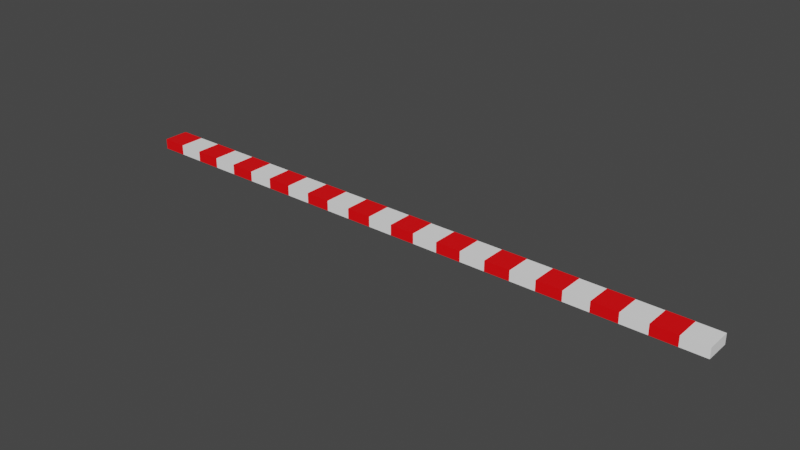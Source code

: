 # Source: redline.blend  (saved by Blender 2.92.15; exported with 4.5.12 LTS)
import bpy
from mathutils import Matrix  # noqa: F401  (used for matrix-valued properties, if any)

bpy.ops.wm.read_factory_settings(use_empty=True)
scene = bpy.context.scene
scene.name = 'Scene'

# ---- collections
col_collection = bpy.data.collections.new('Collection'); scene.collection.children.link(col_collection)

# ---- materials (node trees are filled in below, after node groups)
mat_white = bpy.data.materials.new('white')
mat_white.use_transparent_shadow = False
mat_red = bpy.data.materials.new('red')
mat_red.use_transparent_shadow = False

# ---- material node trees
mat_white.use_nodes = True; mat_white.node_tree.nodes.clear()
_N = mat_white.node_tree.nodes; _L = mat_white.node_tree.links
n0 = _N.new('ShaderNodeBsdfPrincipled'); n0.name = 'Principled BSDF'; n0.location = (10, 300)
n0.distribution = 'GGX'
n0.subsurface_method = 'BURLEY'
n0.inputs[0].default_value = (1.0, 1.0, 1.0, 1.0)
n0.inputs[3].default_value = 1.45
n0.inputs[27].default_value = (0.0, 0.0, 0.0, 1.0)
n0.inputs[28].default_value = 1.0
n1 = _N.new('ShaderNodeOutputMaterial'); n1.name = 'Material Output'; n1.location = (300, 300)
_L.new(n0.outputs[0], n1.inputs[0])
n1.is_active_output = True
mat_red.use_nodes = True; mat_red.node_tree.nodes.clear()
_N = mat_red.node_tree.nodes; _L = mat_red.node_tree.links
n0 = _N.new('ShaderNodeBsdfPrincipled'); n0.name = 'Principled BSDF'; n0.location = (10, 300)
n0.distribution = 'GGX'
n0.subsurface_method = 'BURLEY'
n0.inputs[0].default_value = (1.0, 0.0, 0.002639, 1.0)
n0.inputs[3].default_value = 1.45
n0.inputs[27].default_value = (0.0, 0.0, 0.0, 1.0)
n0.inputs[28].default_value = 1.0
n1 = _N.new('ShaderNodeOutputMaterial'); n1.name = 'Material Output'; n1.location = (300, 300)
_L.new(n0.outputs[0], n1.inputs[0])
n1.is_active_output = True

# ---- world
world_world = bpy.data.worlds.new('World'); scene.world = world_world
world_world.use_nodes = True; world_world.node_tree.nodes.clear()
_N = world_world.node_tree.nodes; _L = world_world.node_tree.links
n0 = _N.new('ShaderNodeOutputWorld'); n0.name = 'World Output'; n0.location = (300, 300)
n1 = _N.new('ShaderNodeBackground'); n1.name = 'Background'; n1.location = (10, 300)
n1.inputs[0].default_value = (0.05088, 0.05088, 0.05088, 1.0)
_L.new(n1.outputs[0], n0.inputs[0])
n0.is_active_output = True
world_world.color = (0.05088, 0.05088, 0.05088)
world_world.use_sun_shadow = False
world_world.sun_shadow_jitter_overblur = 0.0

# ---- meshes
me_plane_001 = bpy.data.meshes.new('Plane.001')
me_plane_001.from_pydata([(1.0, -1.0, 0.0), (1.0, 1.0, 0.0), (-0.3333, -1.0, 0.0), (-0.3333, 1.0, 0.0), (0.3333, -1.0, 0.0), (0.3333, 1.0, 0.0), (0.6667, -1.0, 0.0), (0.6667, 1.0, 0.0), (0.0, 1.0, 0.0), (0.0, -1.0, 0.0), (-0.6667, 1.0, 0.0), (-0.6667, -1.0, 0.0), (-0.8333, 1.0, 0.0), (-0.8333, -1.0, 0.0), (-0.5, -1.0, 0.0), (-0.5, 1.0, 0.0), (-0.1667, 1.0, 0.0), (-0.1667, -1.0, 0.0), (0.1667, -1.0, 0.0), (0.1667, 1.0, 0.0), (0.5, 1.0, 0.0), (0.5, -1.0, 0.0), (0.8351, -1.0, 0.0), (0.8351, 1.0, 0.0), (0.9175, -1.0, 0.0), (0.9175, 1.0, 0.0), (0.7509, 1.0, 0.0), (0.7509, -1.0, 0.0), (0.5833, -1.0, 0.0), (0.5833, 1.0, 0.0), (0.4167, 1.0, 0.0), (0.4167, -1.0, 0.0), (0.25, -1.0, 0.0), (0.25, 1.0, 0.0), (0.08333, 1.0, 0.0), (0.08333, -1.0, 0.0), (-0.08333, -1.0, 0.0), (-0.08333, 1.0, 0.0), (-0.25, 1.0, 0.0), (-0.25, -1.0, 0.0), (-0.4167, -1.0, 0.0), (-0.4167, 1.0, 0.0), (-0.5833, 1.0, 0.0), (-0.5833, -1.0, 0.0), (-0.7483, -1.0, 0.0), (-0.7483, 1.0, 0.0), (-0.9167, 1.0, 0.0), (-0.9167, -1.0, 0.0), (1.0, -1.0, 0.0), (1.0, 1.0, 0.0), (-0.3333, -1.0, 0.0), (-0.3333, 1.0, 0.0), (0.3333, -1.0, 0.0), (0.3333, 1.0, 0.0), (0.6667, -1.0, 0.0), (0.6667, 1.0, 0.0), (0.0, 1.0, 0.0), (0.0, -1.0, 0.0), (-0.6667, 1.0, 0.0), (-0.6667, -1.0, 0.0), (-0.8333, 1.0, 0.0), (-0.8333, -1.0, 0.0), (-0.5, -1.0, 0.0), (-0.5, 1.0, 0.0), (-0.1667, 1.0, 0.0), (-0.1667, -1.0, 0.0), (0.1667, -1.0, 0.0), (0.1667, 1.0, 0.0), (0.5, 1.0, 0.0), (0.5, -1.0, 0.0), (0.8351, -1.0, 0.0), (0.8351, 1.0, 0.0), (0.9175, -1.0, 0.0), (0.9175, 1.0, 0.0), (0.7509, 1.0, 0.0), (0.7509, -1.0, 0.0), (0.5833, -1.0, 0.0), (0.5833, 1.0, 0.0), (0.4167, 1.0, 0.0), (0.4167, -1.0, 0.0), (0.25, -1.0, 0.0), (0.25, 1.0, 0.0), (0.08333, 1.0, 0.0), (0.08333, -1.0, 0.0), (-0.08333, -1.0, 0.0), (-0.08333, 1.0, 0.0), (-0.25, 1.0, 0.0), (-0.25, -1.0, 0.0), (-0.4167, -1.0, 0.0), (-0.4167, 1.0, 0.0), (-0.5833, 1.0, 0.0), (-0.5833, -1.0, 0.0), (-0.7483, -1.0, 0.0), (-0.7483, 1.0, 0.0), (-0.9167, 1.0, 0.0), (-0.9167, -1.0, 0.0), (1.0, -1.0, 0.0), (1.0, 1.0, 0.0), (-0.3333, -1.0, 0.0), (-0.3333, 1.0, 0.0), (0.3333, -1.0, 0.0), (0.3333, 1.0, 0.0), (0.6667, -1.0, 0.0), (0.6667, 1.0, 0.0), (0.0, 1.0, 0.0), (0.0, -1.0, 0.0), (-0.6667, 1.0, 0.0), (-0.6667, -1.0, 0.0), (-0.8333, 1.0, 0.0), (-0.8333, -1.0, 0.0), (-0.5, -1.0, 0.0), (-0.5, 1.0, 0.0), (-0.1667, 1.0, 0.0), (-0.1667, -1.0, 0.0), (0.1667, -1.0, 0.0), (0.1667, 1.0, 0.0), (0.5, 1.0, 0.0), (0.5, -1.0, 0.0), (0.8351, -1.0, 0.0), (0.8351, 1.0, 0.0), (0.9175, -1.0, 0.0), (0.9175, 1.0, 0.0), (0.7509, 1.0, 0.0), (0.7509, -1.0, 0.0), (0.5833, -1.0, 0.0), (0.5833, 1.0, 0.0), (0.4167, 1.0, 0.0), (0.4167, -1.0, 0.0), (0.25, -1.0, 0.0), (0.25, 1.0, 0.0), (0.08333, 1.0, 0.0), (0.08333, -1.0, 0.0), (-0.08333, -1.0, 0.0), (-0.08333, 1.0, 0.0), (-0.25, 1.0, 0.0), (-0.25, -1.0, 0.0), (-0.4167, -1.0, 0.0), (-0.4167, 1.0, 0.0), (-0.5833, 1.0, 0.0), (-0.5833, -1.0, 0.0), (-0.7483, -1.0, 0.0), (-0.7483, 1.0, 0.0), (-0.9167, 1.0, 0.0), (-0.9167, -1.0, 0.0), (1.0, -1.0, 0.0), (1.0, 1.0, 0.0), (-0.3333, -1.0, 0.0), (-0.3333, 1.0, 0.0), (0.3333, -1.0, 0.0), (0.3333, 1.0, 0.0), (0.6667, -1.0, 0.0), (0.6667, 1.0, 0.0), (0.0, 1.0, 0.0), (0.0, -1.0, 0.0), (-0.6667, 1.0, 0.0), (-0.6667, -1.0, 0.0), (-0.8333, 1.0, 0.0), (-0.8333, -1.0, 0.0), (-0.5, -1.0, 0.0), (-0.5, 1.0, 0.0), (-0.1667, 1.0, 0.0), (-0.1667, -1.0, 0.0), (0.1667, -1.0, 0.0), (0.1667, 1.0, 0.0), (0.5, 1.0, 0.0), (0.5, -1.0, 0.0), (0.8351, -1.0, 0.0), (0.8351, 1.0, 0.0), (0.9175, -1.0, 0.0), (0.9175, 1.0, 0.0), (0.7509, 1.0, 0.0), (0.7509, -1.0, 0.0), (0.5833, -1.0, 0.0), (0.5833, 1.0, 0.0), (0.4167, 1.0, 0.0), (0.4167, -1.0, 0.0), (0.25, -1.0, 0.0), (0.25, 1.0, 0.0), (0.08333, 1.0, 0.0), (0.08333, -1.0, 0.0), (-0.08333, -1.0, 0.0), (-0.08333, 1.0, 0.0), (-0.25, 1.0, 0.0), (-0.25, -1.0, 0.0), (-0.4167, -1.0, 0.0), (-0.4167, 1.0, 0.0), (-0.5833, 1.0, 0.0), (-0.5833, -1.0, 0.0), (-0.7483, -1.0, 0.0), (-0.7483, 1.0, 0.0), (-0.9167, 1.0, 0.0), (-0.9167, -1.0, 0.0), (1.0, -1.0, 0.0), (1.0, 1.0, 0.0), (-0.3333, -1.0, 0.0), (-0.3333, 1.0, 0.0), (0.3333, -1.0, 0.0), (0.3333, 1.0, 0.0), (0.6667, -1.0, 0.0), (0.6667, 1.0, 0.0), (0.0, 1.0, 0.0), (0.0, -1.0, 0.0), (-0.6667, 1.0, 0.0), (-0.6667, -1.0, 0.0), (-0.8333, 1.0, 0.0), (-0.8333, -1.0, 0.0), (-0.5, -1.0, 0.0), (-0.5, 1.0, 0.0), (-0.1667, 1.0, 0.0), (-0.1667, -1.0, 0.0), (0.1667, -1.0, 0.0), (0.1667, 1.0, 0.0), (0.5, 1.0, 0.0), (0.5, -1.0, 0.0), (0.8351, -1.0, 0.0), (0.8351, 1.0, 0.0), (0.9175, -1.0, 0.0), (0.9175, 1.0, 0.0), (0.7509, 1.0, 0.0), (0.7509, -1.0, 0.0), (0.5833, -1.0, 0.0), (0.5833, 1.0, 0.0), (0.4167, 1.0, 0.0), (0.4167, -1.0, 0.0), (0.25, -1.0, 0.0), (0.25, 1.0, 0.0), (0.08333, 1.0, 0.0), (0.08333, -1.0, 0.0), (-0.08333, -1.0, 0.0), (-0.08333, 1.0, 0.0), (-0.25, 1.0, 0.0), (-0.25, -1.0, 0.0), (-0.4167, -1.0, 0.0), (-0.4167, 1.0, 0.0), (-0.5833, 1.0, 0.0), (-0.5833, -1.0, 0.0), (-0.7483, -1.0, 0.0), (-0.7483, 1.0, 0.0), (-0.9167, 1.0, 0.0), (-0.9167, -1.0, 0.0), (1.0, -1.0, 0.02), (1.0, 1.0, 0.02), (-0.3333, -1.0, 0.02), (-0.3333, 1.0, 0.02), (0.3333, -1.0, 0.02), (0.3333, 1.0, 0.02), (0.6667, -1.0, 0.02), (0.6667, 1.0, 0.02), (0.0, 1.0, 0.02), (0.0, -1.0, 0.02), (-0.6667, 1.0, 0.02), (-0.6667, -1.0, 0.02), (-0.8333, 1.0, 0.02), (-0.8333, -1.0, 0.02), (-0.5, -1.0, 0.02), (-0.5, 1.0, 0.02), (-0.1667, 1.0, 0.02), (-0.1667, -1.0, 0.02), (0.1667, -1.0, 0.02), (0.1667, 1.0, 0.02), (0.5, 1.0, 0.02), (0.5, -1.0, 0.02), (0.8351, -1.0, 0.02), (0.8351, 1.0, 0.02), (0.9175, -1.0, 0.02), (0.9175, 1.0, 0.02), (0.7509, 1.0, 0.02), (0.7509, -1.0, 0.02), (0.5833, -1.0, 0.02), (0.5833, 1.0, 0.02), (0.4167, 1.0, 0.02), (0.4167, -1.0, 0.02), (0.25, -1.0, 0.02), (0.25, 1.0, 0.02), (0.08333, 1.0, 0.02), (0.08333, -1.0, 0.02), (-0.08333, -1.0, 0.02), (-0.08333, 1.0, 0.02), (-0.25, 1.0, 0.02), (-0.25, -1.0, 0.02), (-0.4167, -1.0, 0.02), (-0.4167, 1.0, 0.02), (-0.5833, 1.0, 0.02), (-0.5833, -1.0, 0.02), (-0.7483, -1.0, 0.02), (-0.7483, 1.0, 0.02), (-0.9167, 1.0, 0.02), (-0.9167, -1.0, 0.02)], [], [(24, 25, 1, 0), (40, 41, 3, 2), (32, 33, 5, 4), (28, 29, 7, 6), (36, 37, 8, 9), (44, 45, 10, 11), (47, 46, 12, 13), (43, 42, 15, 14), (39, 38, 16, 17), (35, 34, 19, 18), (31, 30, 20, 21), (27, 26, 23, 22), (51, 89, 137, 99), (61, 60, 108, 109), (71, 74, 122, 119), (86, 87, 135, 134), (95, 61, 109, 143), (73, 72, 120, 121), (64, 86, 134, 112), (59, 58, 106, 107), (49, 73, 121, 97), (85, 84, 132, 133), (92, 59, 107, 140), (70, 71, 119, 118), (32, 4, 52, 80), (30, 31, 79, 78), (35, 18, 66, 83), (45, 44, 92, 93), (4, 5, 53, 52), (5, 33, 81, 53), (18, 19, 67, 66), (12, 46, 94, 60), (28, 6, 54, 76), (33, 32, 80, 81), (31, 21, 69, 79), (46, 47, 95, 94), (6, 7, 55, 54), (19, 34, 82, 67), (21, 20, 68, 69), (36, 9, 57, 84), (34, 35, 83, 82), (27, 22, 70, 75), (9, 8, 56, 57), (8, 37, 85, 56), (22, 23, 71, 70), (44, 11, 59, 92), (37, 36, 84, 85), (1, 25, 73, 49), (11, 10, 58, 59), (16, 38, 86, 64), (25, 24, 72, 73), (47, 13, 61, 95), (38, 39, 87, 86), (23, 26, 74, 71), (13, 12, 60, 61), (3, 41, 89, 51), (24, 0, 48, 72), (26, 27, 75, 74), (43, 14, 62, 91), (41, 40, 88, 89), (0, 1, 49, 48), (7, 29, 77, 55), (14, 15, 63, 62), (15, 42, 90, 63), (40, 2, 50, 88), (29, 28, 76, 77), (39, 17, 65, 87), (42, 43, 91, 90), (2, 3, 51, 50), (20, 30, 78, 68), (17, 16, 64, 65), (10, 45, 93, 58), (112, 134, 182, 160), (107, 106, 154, 155), (97, 121, 169, 145), (133, 132, 180, 181), (140, 107, 155, 188), (118, 119, 167, 166), (104, 133, 181, 152), (105, 104, 152, 153), (123, 118, 166, 171), (130, 131, 179, 178), (132, 105, 153, 180), (117, 116, 164, 165), (72, 48, 96, 120), (74, 75, 123, 122), (91, 62, 110, 139), (89, 88, 136, 137), (48, 49, 97, 96), (55, 77, 125, 103), (62, 63, 111, 110), (63, 90, 138, 111), (88, 50, 98, 136), (77, 76, 124, 125), (87, 65, 113, 135), (90, 91, 139, 138), (50, 51, 99, 98), (68, 78, 126, 116), (65, 64, 112, 113), (58, 93, 141, 106), (80, 52, 100, 128), (78, 79, 127, 126), (83, 66, 114, 131), (93, 92, 140, 141), (52, 53, 101, 100), (53, 81, 129, 101), (66, 67, 115, 114), (60, 94, 142, 108), (76, 54, 102, 124), (81, 80, 128, 129), (79, 69, 117, 127), (94, 95, 143, 142), (54, 55, 103, 102), (67, 82, 130, 115), (69, 68, 116, 117), (84, 57, 105, 132), (82, 83, 131, 130), (75, 70, 118, 123), (57, 56, 104, 105), (56, 85, 133, 104), (178, 179, 227, 226), (180, 153, 201, 228), (165, 164, 212, 213), (163, 178, 226, 211), (150, 151, 199, 198), (190, 191, 239, 238), (175, 165, 213, 223), (177, 176, 224, 225), (172, 150, 198, 220), (156, 190, 238, 204), (162, 163, 211, 210), (149, 177, 225, 197), (121, 120, 168, 169), (143, 109, 157, 191), (134, 135, 183, 182), (119, 122, 170, 167), (109, 108, 156, 157), (99, 137, 185, 147), (120, 96, 144, 168), (122, 123, 171, 170), (139, 110, 158, 187), (137, 136, 184, 185), (96, 97, 145, 144), (103, 125, 173, 151), (110, 111, 159, 158), (111, 138, 186, 159), (136, 98, 146, 184), (125, 124, 172, 173), (135, 113, 161, 183), (138, 139, 187, 186), (98, 99, 147, 146), (116, 126, 174, 164), (113, 112, 160, 161), (106, 141, 189, 154), (128, 100, 148, 176), (126, 127, 175, 174), (131, 114, 162, 179), (141, 140, 188, 189), (100, 101, 149, 148), (101, 129, 177, 149), (114, 115, 163, 162), (108, 142, 190, 156), (124, 102, 150, 172), (129, 128, 176, 177), (127, 117, 165, 175), (142, 143, 191, 190), (102, 103, 151, 150), (115, 130, 178, 163), (204, 238, 286, 252), (210, 211, 259, 258), (197, 225, 273, 245), (196, 197, 245, 244), (237, 236, 284, 285), (227, 210, 258, 275), (222, 223, 271, 270), (224, 196, 244, 272), (202, 237, 285, 250), (209, 208, 256, 257), (212, 222, 270, 260), (194, 195, 243, 242), (171, 166, 214, 219), (153, 152, 200, 201), (152, 181, 229, 200), (166, 167, 215, 214), (188, 155, 203, 236), (181, 180, 228, 229), (145, 169, 217, 193), (155, 154, 202, 203), (160, 182, 230, 208), (169, 168, 216, 217), (191, 157, 205, 239), (182, 183, 231, 230), (167, 170, 218, 215), (157, 156, 204, 205), (147, 185, 233, 195), (168, 144, 192, 216), (170, 171, 219, 218), (187, 158, 206, 235), (185, 184, 232, 233), (144, 145, 193, 192), (151, 173, 221, 199), (158, 159, 207, 206), (159, 186, 234, 207), (184, 146, 194, 232), (173, 172, 220, 221), (183, 161, 209, 231), (186, 187, 235, 234), (146, 147, 195, 194), (164, 174, 222, 212), (161, 160, 208, 209), (154, 189, 237, 202), (176, 148, 196, 224), (174, 175, 223, 222), (179, 162, 210, 227), (189, 188, 236, 237), (148, 149, 197, 196), (264, 240, 241, 265), (280, 242, 243, 281), (272, 244, 245, 273), (268, 246, 247, 269), (276, 249, 248, 277), (284, 251, 250, 285), (287, 253, 252, 286), (283, 254, 255, 282), (279, 257, 256, 278), (275, 258, 259, 274), (271, 261, 260, 270), (267, 262, 263, 266), (220, 198, 246, 268), (225, 224, 272, 273), (223, 213, 261, 271), (238, 239, 287, 286), (198, 199, 247, 246), (211, 226, 274, 259), (213, 212, 260, 261), (228, 201, 249, 276), (226, 227, 275, 274), (219, 214, 262, 267), (201, 200, 248, 249), (200, 229, 277, 248), (214, 215, 263, 262), (236, 203, 251, 284), (229, 228, 276, 277), (193, 217, 265, 241), (203, 202, 250, 251), (208, 230, 278, 256), (217, 216, 264, 265), (239, 205, 253, 287), (230, 231, 279, 278), (215, 218, 266, 263), (205, 204, 252, 253), (195, 233, 281, 243), (216, 192, 240, 264), (218, 219, 267, 266), (235, 206, 254, 283), (233, 232, 280, 281), (192, 193, 241, 240), (199, 221, 269, 247), (206, 207, 255, 254), (207, 234, 282, 255), (232, 194, 242, 280), (221, 220, 268, 269), (231, 209, 257, 279), (234, 235, 283, 282)])
_uv = me_plane_001.uv_layers.new(name='UVMap')
_uv.uv.foreach_set('vector', [0.9691, 0.0, 0.9691, 1.0, 1.0, 1.0, 1.0, 0.0, 0.4375, 0.0, 0.4375, 1.0, 0.5, 1.0, 0.5, 0.0, 0.7188, 0.0, 0.7188, 1.0, 0.75, 1.0, 0.75, 0.0, 0.8438, 0.0, 0.8438, 1.0, 0.875, 1.0, 0.875, 0.0, 0.5938, 0.0, 0.5938, 1.0, 0.625, 1.0, 0.625, 0.0, 0.1888, 0.0, 0.1888, 1.0, 0.25, 1.0, 0.25, 0.0, 0.0625, 0.0, 0.0625, 1.0, 0.125, 1.0, 0.125, 0.0, 0.3125, 0.0, 0.3125, 1.0, 0.375, 1.0, 0.375, 0.0, 0.5312, 0.0, 0.5312, 1.0, 0.5625, 1.0, 0.5625, 0.0, 0.6562, 0.0, 0.6562, 1.0, 0.6875, 1.0, 0.6875, 0.0, 0.7812, 0.0, 0.7812, 1.0, 0.8125, 1.0, 0.8125, 0.0, 0.9066, 0.0, 0.9066, 1.0, 0.9381, 1.0, 0.9381, 0.0, 0.5, 1.0, 0.4375, 1.0, 0.4375, 1.0, 0.5, 1.0, 0.125, 0.0, 0.125, 1.0, 0.125, 1.0, 0.125, 0.0, 0.9381, 1.0, 0.9066, 1.0, 0.9066, 1.0, 0.9381, 1.0, 0.5312, 1.0, 0.5312, 0.0, 0.5312, 0.0, 0.5312, 1.0, 0.0625, 0.0, 0.125, 0.0, 0.125, 0.0, 0.0625, 0.0, 0.9691, 1.0, 0.9691, 0.0, 0.9691, 0.0, 0.9691, 1.0, 0.5625, 1.0, 0.5312, 1.0, 0.5312, 1.0, 0.5625, 1.0, 0.25, 0.0, 0.25, 1.0, 0.25, 1.0, 0.25, 0.0, 1.0, 1.0, 0.9691, 1.0, 0.9691, 1.0, 1.0, 1.0, 0.5938, 1.0, 0.5938, 0.0, 0.5938, 0.0, 0.5938, 1.0, 0.1888, 0.0, 0.25, 0.0, 0.25, 0.0, 0.1888, 0.0, 0.9381, 0.0, 0.9381, 1.0, 0.9381, 1.0, 0.9381, 0.0, 0.7188, 0.0, 0.75, 0.0, 0.75, 0.0, 0.7188, 0.0, 0.7812, 1.0, 0.7812, 0.0, 0.7812, 0.0, 0.7812, 1.0, 0.6562, 0.0, 0.6875, 0.0, 0.6875, 0.0, 0.6562, 0.0, 0.1888, 1.0, 0.1888, 0.0, 0.1888, 0.0, 0.1888, 1.0, 0.75, 0.0, 0.75, 1.0, 0.75, 1.0, 0.75, 0.0, 0.75, 1.0, 0.7188, 1.0, 0.7188, 1.0, 0.75, 1.0, 0.6875, 0.0, 0.6875, 1.0, 0.6875, 1.0, 0.6875, 0.0, 0.125, 1.0, 0.0625, 1.0, 0.0625, 1.0, 0.125, 1.0, 0.8438, 0.0, 0.875, 0.0, 0.875, 0.0, 0.8438, 0.0, 0.7188, 1.0, 0.7188, 0.0, 0.7188, 0.0, 0.7188, 1.0, 0.7812, 0.0, 0.8125, 0.0, 0.8125, 0.0, 0.7812, 0.0, 0.0625, 1.0, 0.0625, 0.0, 0.0625, 0.0, 0.0625, 1.0, 0.875, 0.0, 0.875, 1.0, 0.875, 1.0, 0.875, 0.0, 0.6875, 1.0, 0.6562, 1.0, 0.6562, 1.0, 0.6875, 1.0, 0.8125, 0.0, 0.8125, 1.0, 0.8125, 1.0, 0.8125, 0.0, 0.5938, 0.0, 0.625, 0.0, 0.625, 0.0, 0.5938, 0.0, 0.6562, 1.0, 0.6562, 0.0, 0.6562, 0.0, 0.6562, 1.0, 0.9066, 0.0, 0.9381, 0.0, 0.9381, 0.0, 0.9066, 0.0, 0.625, 0.0, 0.625, 1.0, 0.625, 1.0, 0.625, 0.0, 0.625, 1.0, 0.5938, 1.0, 0.5938, 1.0, 0.625, 1.0, 0.9381, 0.0, 0.9381, 1.0, 0.9381, 1.0, 0.9381, 0.0, 0.1888, 0.0, 0.25, 0.0, 0.25, 0.0, 0.1888, 0.0, 0.5938, 1.0, 0.5938, 0.0, 0.5938, 0.0, 0.5938, 1.0, 1.0, 1.0, 0.9691, 1.0, 0.9691, 1.0, 1.0, 1.0, 0.25, 0.0, 0.25, 1.0, 0.25, 1.0, 0.25, 0.0, 0.5625, 1.0, 0.5312, 1.0, 0.5312, 1.0, 0.5625, 1.0, 0.9691, 1.0, 0.9691, 0.0, 0.9691, 0.0, 0.9691, 1.0, 0.0625, 0.0, 0.125, 0.0, 0.125, 0.0, 0.0625, 0.0, 0.5312, 1.0, 0.5312, 0.0, 0.5312, 0.0, 0.5312, 1.0, 0.9381, 1.0, 0.9066, 1.0, 0.9066, 1.0, 0.9381, 1.0, 0.125, 0.0, 0.125, 1.0, 0.125, 1.0, 0.125, 0.0, 0.5, 1.0, 0.4375, 1.0, 0.4375, 1.0, 0.5, 1.0, 0.9691, 0.0, 1.0, 0.0, 1.0, 0.0, 0.9691, 0.0, 0.9066, 1.0, 0.9066, 0.0, 0.9066, 0.0, 0.9066, 1.0, 0.3125, 0.0, 0.375, 0.0, 0.375, 0.0, 0.3125, 0.0, 0.4375, 1.0, 0.4375, 0.0, 0.4375, 0.0, 0.4375, 1.0, 1.0, 0.0, 1.0, 1.0, 1.0, 1.0, 1.0, 0.0, 0.875, 1.0, 0.8438, 1.0, 0.8438, 1.0, 0.875, 1.0, 0.375, 0.0, 0.375, 1.0, 0.375, 1.0, 0.375, 0.0, 0.375, 1.0, 0.3125, 1.0, 0.3125, 1.0, 0.375, 1.0, 0.4375, 0.0, 0.5, 0.0, 0.5, 0.0, 0.4375, 0.0, 0.8438, 1.0, 0.8438, 0.0, 0.8438, 0.0, 0.8438, 1.0, 0.5312, 0.0, 0.5625, 0.0, 0.5625, 0.0, 0.5312, 0.0, 0.3125, 1.0, 0.3125, 0.0, 0.3125, 0.0, 0.3125, 1.0, 0.5, 0.0, 0.5, 1.0, 0.5, 1.0, 0.5, 0.0, 0.8125, 1.0, 0.7812, 1.0, 0.7812, 1.0, 0.8125, 1.0, 0.5625, 0.0, 0.5625, 1.0, 0.5625, 1.0, 0.5625, 0.0, 0.25, 1.0, 0.1888, 1.0, 0.1888, 1.0, 0.25, 1.0, 0.5625, 1.0, 0.5312, 1.0, 0.5312, 1.0, 0.5625, 1.0, 0.25, 0.0, 0.25, 1.0, 0.25, 1.0, 0.25, 0.0, 1.0, 1.0, 0.9691, 1.0, 0.9691, 1.0, 1.0, 1.0, 0.5938, 1.0, 0.5938, 0.0, 0.5938, 0.0, 0.5938, 1.0, 0.1888, 0.0, 0.25, 0.0, 0.25, 0.0, 0.1888, 0.0, 0.9381, 0.0, 0.9381, 1.0, 0.9381, 1.0, 0.9381, 0.0, 0.625, 1.0, 0.5938, 1.0, 0.5938, 1.0, 0.625, 1.0, 0.625, 0.0, 0.625, 1.0, 0.625, 1.0, 0.625, 0.0, 0.9066, 0.0, 0.9381, 0.0, 0.9381, 0.0, 0.9066, 0.0, 0.6562, 1.0, 0.6562, 0.0, 0.6562, 0.0, 0.6562, 1.0, 0.5938, 0.0, 0.625, 0.0, 0.625, 0.0, 0.5938, 0.0, 0.8125, 0.0, 0.8125, 1.0, 0.8125, 1.0, 0.8125, 0.0, 0.9691, 0.0, 1.0, 0.0, 1.0, 0.0, 0.9691, 0.0, 0.9066, 1.0, 0.9066, 0.0, 0.9066, 0.0, 0.9066, 1.0, 0.3125, 0.0, 0.375, 0.0, 0.375, 0.0, 0.3125, 0.0, 0.4375, 1.0, 0.4375, 0.0, 0.4375, 0.0, 0.4375, 1.0, 1.0, 0.0, 1.0, 1.0, 1.0, 1.0, 1.0, 0.0, 0.875, 1.0, 0.8438, 1.0, 0.8438, 1.0, 0.875, 1.0, 0.375, 0.0, 0.375, 1.0, 0.375, 1.0, 0.375, 0.0, 0.375, 1.0, 0.3125, 1.0, 0.3125, 1.0, 0.375, 1.0, 0.4375, 0.0, 0.5, 0.0, 0.5, 0.0, 0.4375, 0.0, 0.8438, 1.0, 0.8438, 0.0, 0.8438, 0.0, 0.8438, 1.0, 0.5312, 0.0, 0.5625, 0.0, 0.5625, 0.0, 0.5312, 0.0, 0.3125, 1.0, 0.3125, 0.0, 0.3125, 0.0, 0.3125, 1.0, 0.5, 0.0, 0.5, 1.0, 0.5, 1.0, 0.5, 0.0, 0.8125, 1.0, 0.7812, 1.0, 0.7812, 1.0, 0.8125, 1.0, 0.5625, 0.0, 0.5625, 1.0, 0.5625, 1.0, 0.5625, 0.0, 0.25, 1.0, 0.1888, 1.0, 0.1888, 1.0, 0.25, 1.0, 0.7188, 0.0, 0.75, 0.0, 0.75, 0.0, 0.7188, 0.0, 0.7812, 1.0, 0.7812, 0.0, 0.7812, 0.0, 0.7812, 1.0, 0.6562, 0.0, 0.6875, 0.0, 0.6875, 0.0, 0.6562, 0.0, 0.1888, 1.0, 0.1888, 0.0, 0.1888, 0.0, 0.1888, 1.0, 0.75, 0.0, 0.75, 1.0, 0.75, 1.0, 0.75, 0.0, 0.75, 1.0, 0.7188, 1.0, 0.7188, 1.0, 0.75, 1.0, 0.6875, 0.0, 0.6875, 1.0, 0.6875, 1.0, 0.6875, 0.0, 0.125, 1.0, 0.0625, 1.0, 0.0625, 1.0, 0.125, 1.0, 0.8438, 0.0, 0.875, 0.0, 0.875, 0.0, 0.8438, 0.0, 0.7188, 1.0, 0.7188, 0.0, 0.7188, 0.0, 0.7188, 1.0, 0.7812, 0.0, 0.8125, 0.0, 0.8125, 0.0, 0.7812, 0.0, 0.0625, 1.0, 0.0625, 0.0, 0.0625, 0.0, 0.0625, 1.0, 0.875, 0.0, 0.875, 1.0, 0.875, 1.0, 0.875, 0.0, 0.6875, 1.0, 0.6562, 1.0, 0.6562, 1.0, 0.6875, 1.0, 0.8125, 0.0, 0.8125, 1.0, 0.8125, 1.0, 0.8125, 0.0, 0.5938, 0.0, 0.625, 0.0, 0.625, 0.0, 0.5938, 0.0, 0.6562, 1.0, 0.6562, 0.0, 0.6562, 0.0, 0.6562, 1.0, 0.9066, 0.0, 0.9381, 0.0, 0.9381, 0.0, 0.9066, 0.0, 0.625, 0.0, 0.625, 1.0, 0.625, 1.0, 0.625, 0.0, 0.625, 1.0, 0.5938, 1.0, 0.5938, 1.0, 0.625, 1.0, 0.6562, 1.0, 0.6562, 0.0, 0.6562, 0.0, 0.6562, 1.0, 0.5938, 0.0, 0.625, 0.0, 0.625, 0.0, 0.5938, 0.0, 0.8125, 0.0, 0.8125, 1.0, 0.8125, 1.0, 0.8125, 0.0, 0.6875, 1.0, 0.6562, 1.0, 0.6562, 1.0, 0.6875, 1.0, 0.875, 0.0, 0.875, 1.0, 0.875, 1.0, 0.875, 0.0, 0.0625, 1.0, 0.0625, 0.0, 0.0625, 0.0, 0.0625, 1.0, 0.7812, 0.0, 0.8125, 0.0, 0.8125, 0.0, 0.7812, 0.0, 0.7188, 1.0, 0.7188, 0.0, 0.7188, 0.0, 0.7188, 1.0, 0.8438, 0.0, 0.875, 0.0, 0.875, 0.0, 0.8438, 0.0, 0.125, 1.0, 0.0625, 1.0, 0.0625, 1.0, 0.125, 1.0, 0.6875, 0.0, 0.6875, 1.0, 0.6875, 1.0, 0.6875, 0.0, 0.75, 1.0, 0.7188, 1.0, 0.7188, 1.0, 0.75, 1.0, 0.9691, 1.0, 0.9691, 0.0, 0.9691, 0.0, 0.9691, 1.0, 0.0625, 0.0, 0.125, 0.0, 0.125, 0.0, 0.0625, 0.0, 0.5312, 1.0, 0.5312, 0.0, 0.5312, 0.0, 0.5312, 1.0, 0.9381, 1.0, 0.9066, 1.0, 0.9066, 1.0, 0.9381, 1.0, 0.125, 0.0, 0.125, 1.0, 0.125, 1.0, 0.125, 0.0, 0.5, 1.0, 0.4375, 1.0, 0.4375, 1.0, 0.5, 1.0, 0.9691, 0.0, 1.0, 0.0, 1.0, 0.0, 0.9691, 0.0, 0.9066, 1.0, 0.9066, 0.0, 0.9066, 0.0, 0.9066, 1.0, 0.3125, 0.0, 0.375, 0.0, 0.375, 0.0, 0.3125, 0.0, 0.4375, 1.0, 0.4375, 0.0, 0.4375, 0.0, 0.4375, 1.0, 1.0, 0.0, 1.0, 1.0, 1.0, 1.0, 1.0, 0.0, 0.875, 1.0, 0.8438, 1.0, 0.8438, 1.0, 0.875, 1.0, 0.375, 0.0, 0.375, 1.0, 0.375, 1.0, 0.375, 0.0, 0.375, 1.0, 0.3125, 1.0, 0.3125, 1.0, 0.375, 1.0, 0.4375, 0.0, 0.5, 0.0, 0.5, 0.0, 0.4375, 0.0, 0.8438, 1.0, 0.8438, 0.0, 0.8438, 0.0, 0.8438, 1.0, 0.5312, 0.0, 0.5625, 0.0, 0.5625, 0.0, 0.5312, 0.0, 0.3125, 1.0, 0.3125, 0.0, 0.3125, 0.0, 0.3125, 1.0, 0.5, 0.0, 0.5, 1.0, 0.5, 1.0, 0.5, 0.0, 0.8125, 1.0, 0.7812, 1.0, 0.7812, 1.0, 0.8125, 1.0, 0.5625, 0.0, 0.5625, 1.0, 0.5625, 1.0, 0.5625, 0.0, 0.25, 1.0, 0.1888, 1.0, 0.1888, 1.0, 0.25, 1.0, 0.7188, 0.0, 0.75, 0.0, 0.75, 0.0, 0.7188, 0.0, 0.7812, 1.0, 0.7812, 0.0, 0.7812, 0.0, 0.7812, 1.0, 0.6562, 0.0, 0.6875, 0.0, 0.6875, 0.0, 0.6562, 0.0, 0.1888, 1.0, 0.1888, 0.0, 0.1888, 0.0, 0.1888, 1.0, 0.75, 0.0, 0.75, 1.0, 0.75, 1.0, 0.75, 0.0, 0.75, 1.0, 0.7188, 1.0, 0.7188, 1.0, 0.75, 1.0, 0.6875, 0.0, 0.6875, 1.0, 0.6875, 1.0, 0.6875, 0.0, 0.125, 1.0, 0.0625, 1.0, 0.0625, 1.0, 0.125, 1.0, 0.8438, 0.0, 0.875, 0.0, 0.875, 0.0, 0.8438, 0.0, 0.7188, 1.0, 0.7188, 0.0, 0.7188, 0.0, 0.7188, 1.0, 0.7812, 0.0, 0.8125, 0.0, 0.8125, 0.0, 0.7812, 0.0, 0.0625, 1.0, 0.0625, 0.0, 0.0625, 0.0, 0.0625, 1.0, 0.875, 0.0, 0.875, 1.0, 0.875, 1.0, 0.875, 0.0, 0.6875, 1.0, 0.6562, 1.0, 0.6562, 1.0, 0.6875, 1.0, 0.125, 1.0, 0.0625, 1.0, 0.0625, 1.0, 0.125, 1.0, 0.6875, 0.0, 0.6875, 1.0, 0.6875, 1.0, 0.6875, 0.0, 0.75, 1.0, 0.7188, 1.0, 0.7188, 1.0, 0.75, 1.0, 0.75, 0.0, 0.75, 1.0, 0.75, 1.0, 0.75, 0.0, 0.1888, 1.0, 0.1888, 0.0, 0.1888, 0.0, 0.1888, 1.0, 0.6562, 0.0, 0.6875, 0.0, 0.6875, 0.0, 0.6562, 0.0, 0.7812, 1.0, 0.7812, 0.0, 0.7812, 0.0, 0.7812, 1.0, 0.7188, 0.0, 0.75, 0.0, 0.75, 0.0, 0.7188, 0.0, 0.25, 1.0, 0.1888, 1.0, 0.1888, 1.0, 0.25, 1.0, 0.5625, 0.0, 0.5625, 1.0, 0.5625, 1.0, 0.5625, 0.0, 0.8125, 1.0, 0.7812, 1.0, 0.7812, 1.0, 0.8125, 1.0, 0.5, 0.0, 0.5, 1.0, 0.5, 1.0, 0.5, 0.0, 0.9066, 0.0, 0.9381, 0.0, 0.9381, 0.0, 0.9066, 0.0, 0.625, 0.0, 0.625, 1.0, 0.625, 1.0, 0.625, 0.0, 0.625, 1.0, 0.5938, 1.0, 0.5938, 1.0, 0.625, 1.0, 0.9381, 0.0, 0.9381, 1.0, 0.9381, 1.0, 0.9381, 0.0, 0.1888, 0.0, 0.25, 0.0, 0.25, 0.0, 0.1888, 0.0, 0.5938, 1.0, 0.5938, 0.0, 0.5938, 0.0, 0.5938, 1.0, 1.0, 1.0, 0.9691, 1.0, 0.9691, 1.0, 1.0, 1.0, 0.25, 0.0, 0.25, 1.0, 0.25, 1.0, 0.25, 0.0, 0.5625, 1.0, 0.5312, 1.0, 0.5312, 1.0, 0.5625, 1.0, 0.9691, 1.0, 0.9691, 0.0, 0.9691, 0.0, 0.9691, 1.0, 0.0625, 0.0, 0.125, 0.0, 0.125, 0.0, 0.0625, 0.0, 0.5312, 1.0, 0.5312, 0.0, 0.5312, 0.0, 0.5312, 1.0, 0.9381, 1.0, 0.9066, 1.0, 0.9066, 1.0, 0.9381, 1.0, 0.125, 0.0, 0.125, 1.0, 0.125, 1.0, 0.125, 0.0, 0.5, 1.0, 0.4375, 1.0, 0.4375, 1.0, 0.5, 1.0, 0.9691, 0.0, 1.0, 0.0, 1.0, 0.0, 0.9691, 0.0, 0.9066, 1.0, 0.9066, 0.0, 0.9066, 0.0, 0.9066, 1.0, 0.3125, 0.0, 0.375, 0.0, 0.375, 0.0, 0.3125, 0.0, 0.4375, 1.0, 0.4375, 0.0, 0.4375, 0.0, 0.4375, 1.0, 1.0, 0.0, 1.0, 1.0, 1.0, 1.0, 1.0, 0.0, 0.875, 1.0, 0.8438, 1.0, 0.8438, 1.0, 0.875, 1.0, 0.375, 0.0, 0.375, 1.0, 0.375, 1.0, 0.375, 0.0, 0.375, 1.0, 0.3125, 1.0, 0.3125, 1.0, 0.375, 1.0, 0.4375, 0.0, 0.5, 0.0, 0.5, 0.0, 0.4375, 0.0, 0.8438, 1.0, 0.8438, 0.0, 0.8438, 0.0, 0.8438, 1.0, 0.5312, 0.0, 0.5625, 0.0, 0.5625, 0.0, 0.5312, 0.0, 0.3125, 1.0, 0.3125, 0.0, 0.3125, 0.0, 0.3125, 1.0, 0.5, 0.0, 0.5, 1.0, 0.5, 1.0, 0.5, 0.0, 0.8125, 1.0, 0.7812, 1.0, 0.7812, 1.0, 0.8125, 1.0, 0.5625, 0.0, 0.5625, 1.0, 0.5625, 1.0, 0.5625, 0.0, 0.25, 1.0, 0.1888, 1.0, 0.1888, 1.0, 0.25, 1.0, 0.7188, 0.0, 0.75, 0.0, 0.75, 0.0, 0.7188, 0.0, 0.7812, 1.0, 0.7812, 0.0, 0.7812, 0.0, 0.7812, 1.0, 0.6562, 0.0, 0.6875, 0.0, 0.6875, 0.0, 0.6562, 0.0, 0.1888, 1.0, 0.1888, 0.0, 0.1888, 0.0, 0.1888, 1.0, 0.75, 0.0, 0.75, 1.0, 0.75, 1.0, 0.75, 0.0, 0.9691, 0.0, 1.0, 0.0, 1.0, 1.0, 0.9691, 1.0, 0.4375, 0.0, 0.5, 0.0, 0.5, 1.0, 0.4375, 1.0, 0.7188, 0.0, 0.75, 0.0, 0.75, 1.0, 0.7188, 1.0, 0.8438, 0.0, 0.875, 0.0, 0.875, 1.0, 0.8438, 1.0, 0.5938, 0.0, 0.625, 0.0, 0.625, 1.0, 0.5938, 1.0, 0.1888, 0.0, 0.25, 0.0, 0.25, 1.0, 0.1888, 1.0, 0.0625, 0.0, 0.125, 0.0, 0.125, 1.0, 0.0625, 1.0, 0.3125, 0.0, 0.375, 0.0, 0.375, 1.0, 0.3125, 1.0, 0.5312, 0.0, 0.5625, 0.0, 0.5625, 1.0, 0.5312, 1.0, 0.6562, 0.0, 0.6875, 0.0, 0.6875, 1.0, 0.6562, 1.0, 0.7812, 0.0, 0.8125, 0.0, 0.8125, 1.0, 0.7812, 1.0, 0.9066, 0.0, 0.9381, 0.0, 0.9381, 1.0, 0.9066, 1.0, 0.8438, 0.0, 0.875, 0.0, 0.875, 0.0, 0.8438, 0.0, 0.7188, 1.0, 0.7188, 0.0, 0.7188, 0.0, 0.7188, 1.0, 0.7812, 0.0, 0.8125, 0.0, 0.8125, 0.0, 0.7812, 0.0, 0.0625, 1.0, 0.0625, 0.0, 0.0625, 0.0, 0.0625, 1.0, 0.875, 0.0, 0.875, 1.0, 0.875, 1.0, 0.875, 0.0, 0.6875, 1.0, 0.6562, 1.0, 0.6562, 1.0, 0.6875, 1.0, 0.8125, 0.0, 0.8125, 1.0, 0.8125, 1.0, 0.8125, 0.0, 0.5938, 0.0, 0.625, 0.0, 0.625, 0.0, 0.5938, 0.0, 0.6562, 1.0, 0.6562, 0.0, 0.6562, 0.0, 0.6562, 1.0, 0.9066, 0.0, 0.9381, 0.0, 0.9381, 0.0, 0.9066, 0.0, 0.625, 0.0, 0.625, 1.0, 0.625, 1.0, 0.625, 0.0, 0.625, 1.0, 0.5938, 1.0, 0.5938, 1.0, 0.625, 1.0, 0.9381, 0.0, 0.9381, 1.0, 0.9381, 1.0, 0.9381, 0.0, 0.1888, 0.0, 0.25, 0.0, 0.25, 0.0, 0.1888, 0.0, 0.5938, 1.0, 0.5938, 0.0, 0.5938, 0.0, 0.5938, 1.0, 1.0, 1.0, 0.9691, 1.0, 0.9691, 1.0, 1.0, 1.0, 0.25, 0.0, 0.25, 1.0, 0.25, 1.0, 0.25, 0.0, 0.5625, 1.0, 0.5312, 1.0, 0.5312, 1.0, 0.5625, 1.0, 0.9691, 1.0, 0.9691, 0.0, 0.9691, 0.0, 0.9691, 1.0, 0.0625, 0.0, 0.125, 0.0, 0.125, 0.0, 0.0625, 0.0, 0.5312, 1.0, 0.5312, 0.0, 0.5312, 0.0, 0.5312, 1.0, 0.9381, 1.0, 0.9066, 1.0, 0.9066, 1.0, 0.9381, 1.0, 0.125, 0.0, 0.125, 1.0, 0.125, 1.0, 0.125, 0.0, 0.5, 1.0, 0.4375, 1.0, 0.4375, 1.0, 0.5, 1.0, 0.9691, 0.0, 1.0, 0.0, 1.0, 0.0, 0.9691, 0.0, 0.9066, 1.0, 0.9066, 0.0, 0.9066, 0.0, 0.9066, 1.0, 0.3125, 0.0, 0.375, 0.0, 0.375, 0.0, 0.3125, 0.0, 0.4375, 1.0, 0.4375, 0.0, 0.4375, 0.0, 0.4375, 1.0, 1.0, 0.0, 1.0, 1.0, 1.0, 1.0, 1.0, 0.0, 0.875, 1.0, 0.8438, 1.0, 0.8438, 1.0, 0.875, 1.0, 0.375, 0.0, 0.375, 1.0, 0.375, 1.0, 0.375, 0.0, 0.375, 1.0, 0.3125, 1.0, 0.3125, 1.0, 0.375, 1.0, 0.4375, 0.0, 0.5, 0.0, 0.5, 0.0, 0.4375, 0.0, 0.8438, 1.0, 0.8438, 0.0, 0.8438, 0.0, 0.8438, 1.0, 0.5312, 0.0, 0.5625, 0.0, 0.5625, 0.0, 0.5312, 0.0, 0.3125, 1.0, 0.3125, 0.0, 0.3125, 0.0, 0.3125, 1.0])
me_plane_001.materials.append(mat_white)
me_plane_001.use_remesh_fix_poles = True
me_plane_001.use_remesh_preserve_attributes = False
me_plane_001.use_mirror_vertex_groups = False
me_plane_001.update()
me_plane_011 = bpy.data.meshes.new('Plane.011')
me_plane_011.from_pydata([(0.5, 1.0, 0.0), (0.5, -1.0, 0.0), (0.5833, -1.0, 0.0), (0.5833, 1.0, 0.0), (-1.0, -1.0, 0.0), (-1.0, 1.0, 0.0), (-0.9167, 1.0, 0.0), (-0.9167, -1.0, 0.0), (-0.8333, 1.0, 0.0), (-0.8333, -1.0, 0.0), (-0.7483, -1.0, 0.0), (-0.7483, 1.0, 0.0), (-0.6667, 1.0, 0.0), (-0.6667, -1.0, 0.0), (-0.5833, 1.0, 0.0), (-0.5833, -1.0, 0.0), (-0.5, -1.0, 0.0), (-0.5, 1.0, 0.0), (-0.4167, -1.0, 0.0), (-0.4167, 1.0, 0.0), (-0.3333, -1.0, 0.0), (-0.3333, 1.0, 0.0), (-0.25, 1.0, 0.0), (-0.25, -1.0, 0.0), (-0.1667, 1.0, 0.0), (-0.1667, -1.0, 0.0), (-0.08333, -1.0, 0.0), (-0.08333, 1.0, 0.0), (0.0, 1.0, 0.0), (0.0, -1.0, 0.0), (0.08333, 1.0, 0.0), (0.08333, -1.0, 0.0), (0.1667, -1.0, 0.0), (0.1667, 1.0, 0.0), (0.25, -1.0, 0.0), (0.25, 1.0, 0.0), (0.3333, -1.0, 0.0), (0.3333, 1.0, 0.0), (0.4167, 1.0, 0.0), (0.4167, -1.0, 0.0), (0.6667, -1.0, 0.0), (0.6667, 1.0, 0.0), (0.7509, 1.0, 0.0), (0.7509, -1.0, 0.0), (0.8351, -1.0, 0.0), (0.8351, 1.0, 0.0), (0.9175, -1.0, 0.0), (0.9175, 1.0, 0.0), (0.5, 1.0, 0.0), (0.5, -1.0, 0.0), (0.5833, -1.0, 0.0), (0.5833, 1.0, 0.0), (-1.0, -1.0, 0.0), (-1.0, 1.0, 0.0), (-0.9167, 1.0, 0.0), (-0.9167, -1.0, 0.0), (-0.8333, 1.0, 0.0), (-0.8333, -1.0, 0.0), (-0.7483, -1.0, 0.0), (-0.7483, 1.0, 0.0), (-0.6667, 1.0, 0.0), (-0.6667, -1.0, 0.0), (-0.5833, 1.0, 0.0), (-0.5833, -1.0, 0.0), (-0.5, -1.0, 0.0), (-0.5, 1.0, 0.0), (-0.4167, -1.0, 0.0), (-0.4167, 1.0, 0.0), (-0.3333, -1.0, 0.0), (-0.3333, 1.0, 0.0), (-0.25, 1.0, 0.0), (-0.25, -1.0, 0.0), (-0.1667, 1.0, 0.0), (-0.1667, -1.0, 0.0), (-0.08333, -1.0, 0.0), (-0.08333, 1.0, 0.0), (0.0, 1.0, 0.0), (0.0, -1.0, 0.0), (0.08333, 1.0, 0.0), (0.08333, -1.0, 0.0), (0.1667, -1.0, 0.0), (0.1667, 1.0, 0.0), (0.25, -1.0, 0.0), (0.25, 1.0, 0.0), (0.3333, -1.0, 0.0), (0.3333, 1.0, 0.0), (0.4167, 1.0, 0.0), (0.4167, -1.0, 0.0), (0.6667, -1.0, 0.0), (0.6667, 1.0, 0.0), (0.7509, 1.0, 0.0), (0.7509, -1.0, 0.0), (0.8351, -1.0, 0.0), (0.8351, 1.0, 0.0), (0.9175, -1.0, 0.0), (0.9175, 1.0, 0.0), (0.5, 1.0, 0.0), (0.5, -1.0, 0.0), (0.5833, -1.0, 0.0), (0.5833, 1.0, 0.0), (-1.0, -1.0, 0.0), (-1.0, 1.0, 0.0), (-0.9167, 1.0, 0.0), (-0.9167, -1.0, 0.0), (-0.8333, 1.0, 0.0), (-0.8333, -1.0, 0.0), (-0.7483, -1.0, 0.0), (-0.7483, 1.0, 0.0), (-0.6667, 1.0, 0.0), (-0.6667, -1.0, 0.0), (-0.5833, 1.0, 0.0), (-0.5833, -1.0, 0.0), (-0.5, -1.0, 0.0), (-0.5, 1.0, 0.0), (-0.4167, -1.0, 0.0), (-0.4167, 1.0, 0.0), (-0.3333, -1.0, 0.0), (-0.3333, 1.0, 0.0), (-0.25, 1.0, 0.0), (-0.25, -1.0, 0.0), (-0.1667, 1.0, 0.0), (-0.1667, -1.0, 0.0), (-0.08333, -1.0, 0.0), (-0.08333, 1.0, 0.0), (0.0, 1.0, 0.0), (0.0, -1.0, 0.0), (0.08333, 1.0, 0.0), (0.08333, -1.0, 0.0), (0.1667, -1.0, 0.0), (0.1667, 1.0, 0.0), (0.25, -1.0, 0.0), (0.25, 1.0, 0.0), (0.3333, -1.0, 0.0), (0.3333, 1.0, 0.0), (0.4167, 1.0, 0.0), (0.4167, -1.0, 0.0), (0.6667, -1.0, 0.0), (0.6667, 1.0, 0.0), (0.7509, 1.0, 0.0), (0.7509, -1.0, 0.0), (0.8351, -1.0, 0.0), (0.8351, 1.0, 0.0), (0.9175, -1.0, 0.0), (0.9175, 1.0, 0.0), (0.5, 1.0, 0.0), (0.5, -1.0, 0.0), (0.5833, -1.0, 0.0), (0.5833, 1.0, 0.0), (-1.0, -1.0, 0.0), (-1.0, 1.0, 0.0), (-0.9167, 1.0, 0.0), (-0.9167, -1.0, 0.0), (-0.8333, 1.0, 0.0), (-0.8333, -1.0, 0.0), (-0.7483, -1.0, 0.0), (-0.7483, 1.0, 0.0), (-0.6667, 1.0, 0.0), (-0.6667, -1.0, 0.0), (-0.5833, 1.0, 0.0), (-0.5833, -1.0, 0.0), (-0.5, -1.0, 0.0), (-0.5, 1.0, 0.0), (-0.4167, -1.0, 0.0), (-0.4167, 1.0, 0.0), (-0.3333, -1.0, 0.0), (-0.3333, 1.0, 0.0), (-0.25, 1.0, 0.0), (-0.25, -1.0, 0.0), (-0.1667, 1.0, 0.0), (-0.1667, -1.0, 0.0), (-0.08333, -1.0, 0.0), (-0.08333, 1.0, 0.0), (0.0, 1.0, 0.0), (0.0, -1.0, 0.0), (0.08333, 1.0, 0.0), (0.08333, -1.0, 0.0), (0.1667, -1.0, 0.0), (0.1667, 1.0, 0.0), (0.25, -1.0, 0.0), (0.25, 1.0, 0.0), (0.3333, -1.0, 0.0), (0.3333, 1.0, 0.0), (0.4167, 1.0, 0.0), (0.4167, -1.0, 0.0), (0.6667, -1.0, 0.0), (0.6667, 1.0, 0.0), (0.7509, 1.0, 0.0), (0.7509, -1.0, 0.0), (0.8351, -1.0, 0.0), (0.8351, 1.0, 0.0), (0.9175, -1.0, 0.0), (0.9175, 1.0, 0.0), (0.5, 1.0, 0.0), (0.5, -1.0, 0.0), (0.5833, -1.0, 0.0), (0.5833, 1.0, 0.0), (-1.0, -1.0, 0.0), (-1.0, 1.0, 0.0), (-0.9167, 1.0, 0.0), (-0.9167, -1.0, 0.0), (-0.8333, 1.0, 0.0), (-0.8333, -1.0, 0.0), (-0.7483, -1.0, 0.0), (-0.7483, 1.0, 0.0), (-0.6667, 1.0, 0.0), (-0.6667, -1.0, 0.0), (-0.5833, 1.0, 0.0), (-0.5833, -1.0, 0.0), (-0.5, -1.0, 0.0), (-0.5, 1.0, 0.0), (-0.4167, -1.0, 0.0), (-0.4167, 1.0, 0.0), (-0.3333, -1.0, 0.0), (-0.3333, 1.0, 0.0), (-0.25, 1.0, 0.0), (-0.25, -1.0, 0.0), (-0.1667, 1.0, 0.0), (-0.1667, -1.0, 0.0), (-0.08333, -1.0, 0.0), (-0.08333, 1.0, 0.0), (0.0, 1.0, 0.0), (0.0, -1.0, 0.0), (0.08333, 1.0, 0.0), (0.08333, -1.0, 0.0), (0.1667, -1.0, 0.0), (0.1667, 1.0, 0.0), (0.25, -1.0, 0.0), (0.25, 1.0, 0.0), (0.3333, -1.0, 0.0), (0.3333, 1.0, 0.0), (0.4167, 1.0, 0.0), (0.4167, -1.0, 0.0), (0.6667, -1.0, 0.0), (0.6667, 1.0, 0.0), (0.7509, 1.0, 0.0), (0.7509, -1.0, 0.0), (0.8351, -1.0, 0.0), (0.8351, 1.0, 0.0), (0.9175, -1.0, 0.0), (0.9175, 1.0, 0.0), (0.5, 1.0, 0.02039), (0.5, -1.0, 0.02039), (0.5833, -1.0, 0.02039), (0.5833, 1.0, 0.02039), (-1.0, -1.0, 0.02039), (-1.0, 1.0, 0.02039), (-0.9167, 1.0, 0.02039), (-0.9167, -1.0, 0.02039), (-0.8333, 1.0, 0.02039), (-0.8333, -1.0, 0.02039), (-0.7483, -1.0, 0.02039), (-0.7483, 1.0, 0.02039), (-0.6667, 1.0, 0.02039), (-0.6667, -1.0, 0.02039), (-0.5833, 1.0, 0.02039), (-0.5833, -1.0, 0.02039), (-0.5, -1.0, 0.02039), (-0.5, 1.0, 0.02039), (-0.4167, -1.0, 0.02039), (-0.4167, 1.0, 0.02039), (-0.3333, -1.0, 0.02039), (-0.3333, 1.0, 0.02039), (-0.25, 1.0, 0.02039), (-0.25, -1.0, 0.02039), (-0.1667, 1.0, 0.02039), (-0.1667, -1.0, 0.02039), (-0.08333, -1.0, 0.02039), (-0.08333, 1.0, 0.02039), (0.0, 1.0, 0.02039), (0.0, -1.0, 0.02039), (0.08333, 1.0, 0.02039), (0.08333, -1.0, 0.02039), (0.1667, -1.0, 0.02039), (0.1667, 1.0, 0.02039), (0.25, -1.0, 0.02039), (0.25, 1.0, 0.02039), (0.3333, -1.0, 0.02039), (0.3333, 1.0, 0.02039), (0.4167, 1.0, 0.02039), (0.4167, -1.0, 0.02039), (0.6667, -1.0, 0.02039), (0.6667, 1.0, 0.02039), (0.7509, 1.0, 0.02039), (0.7509, -1.0, 0.02039), (0.8351, -1.0, 0.02039), (0.8351, 1.0, 0.02039), (0.9175, -1.0, 0.02039), (0.9175, 1.0, 0.02039)], [], [(1, 0, 3, 2), (4, 5, 6, 7), (9, 8, 11, 10), (13, 12, 14, 15), (16, 17, 19, 18), (20, 21, 22, 23), (25, 24, 27, 26), (29, 28, 30, 31), (32, 33, 35, 34), (36, 37, 38, 39), (40, 41, 42, 43), (44, 45, 47, 46), (53, 52, 100, 101), (95, 93, 141, 143), (65, 64, 112, 113), (77, 79, 127, 125), (50, 51, 99, 98), (91, 90, 138, 139), (67, 65, 113, 115), (76, 77, 125, 124), (49, 50, 98, 97), (88, 91, 139, 136), (63, 62, 110, 111), (78, 76, 124, 126), (8, 9, 57, 56), (38, 37, 85, 86), (23, 22, 70, 71), (9, 10, 58, 57), (37, 36, 84, 85), (27, 24, 72, 75), (10, 11, 59, 58), (36, 39, 87, 84), (24, 25, 73, 72), (14, 12, 60, 62), (39, 38, 86, 87), (25, 26, 74, 73), (12, 13, 61, 60), (42, 41, 89, 90), (3, 0, 48, 51), (26, 27, 75, 74), (13, 15, 63, 61), (41, 40, 88, 89), (0, 1, 49, 48), (30, 28, 76, 78), (15, 14, 62, 63), (40, 43, 91, 88), (1, 2, 50, 49), (28, 29, 77, 76), (19, 17, 65, 67), (43, 42, 90, 91), (2, 3, 51, 50), (29, 31, 79, 77), (17, 16, 64, 65), (47, 45, 93, 95), (5, 4, 52, 53), (31, 30, 78, 79), (16, 18, 66, 64), (45, 44, 92, 93), (6, 5, 53, 54), (35, 33, 81, 83), (18, 19, 67, 66), (44, 46, 94, 92), (4, 7, 55, 52), (33, 32, 80, 81), (22, 21, 69, 70), (46, 47, 95, 94), (7, 6, 54, 55), (32, 34, 82, 80), (21, 20, 68, 69), (11, 8, 56, 59), (34, 35, 83, 82), (20, 23, 71, 68), (97, 98, 146, 145), (136, 139, 187, 184), (111, 110, 158, 159), (126, 124, 172, 174), (96, 97, 145, 144), (137, 136, 184, 185), (109, 111, 159, 157), (122, 123, 171, 170), (99, 96, 144, 147), (138, 137, 185, 186), (108, 109, 157, 156), (121, 122, 170, 169), (79, 78, 126, 127), (64, 66, 114, 112), (93, 92, 140, 141), (54, 53, 101, 102), (83, 81, 129, 131), (66, 67, 115, 114), (92, 94, 142, 140), (52, 55, 103, 100), (81, 80, 128, 129), (70, 69, 117, 118), (94, 95, 143, 142), (55, 54, 102, 103), (80, 82, 130, 128), (69, 68, 116, 117), (59, 56, 104, 107), (82, 83, 131, 130), (68, 71, 119, 116), (56, 57, 105, 104), (86, 85, 133, 134), (71, 70, 118, 119), (57, 58, 106, 105), (85, 84, 132, 133), (75, 72, 120, 123), (58, 59, 107, 106), (84, 87, 135, 132), (72, 73, 121, 120), (62, 60, 108, 110), (87, 86, 134, 135), (73, 74, 122, 121), (60, 61, 109, 108), (90, 89, 137, 138), (51, 48, 96, 99), (74, 75, 123, 122), (61, 63, 111, 109), (89, 88, 136, 137), (48, 49, 97, 96), (170, 171, 219, 218), (147, 144, 192, 195), (186, 185, 233, 234), (156, 157, 205, 204), (169, 170, 218, 217), (183, 182, 230, 231), (158, 156, 204, 206), (168, 169, 217, 216), (180, 183, 231, 228), (154, 155, 203, 202), (171, 168, 216, 219), (181, 180, 228, 229), (124, 125, 173, 172), (115, 113, 161, 163), (139, 138, 186, 187), (98, 99, 147, 146), (125, 127, 175, 173), (113, 112, 160, 161), (143, 141, 189, 191), (101, 100, 148, 149), (127, 126, 174, 175), (112, 114, 162, 160), (141, 140, 188, 189), (102, 101, 149, 150), (131, 129, 177, 179), (114, 115, 163, 162), (140, 142, 190, 188), (100, 103, 151, 148), (129, 128, 176, 177), (118, 117, 165, 166), (142, 143, 191, 190), (103, 102, 150, 151), (128, 130, 178, 176), (117, 116, 164, 165), (107, 104, 152, 155), (130, 131, 179, 178), (116, 119, 167, 164), (104, 105, 153, 152), (134, 133, 181, 182), (119, 118, 166, 167), (105, 106, 154, 153), (133, 132, 180, 181), (123, 120, 168, 171), (106, 107, 155, 154), (132, 135, 183, 180), (120, 121, 169, 168), (110, 108, 156, 158), (135, 134, 182, 183), (216, 217, 265, 264), (228, 231, 279, 276), (202, 203, 251, 250), (219, 216, 264, 267), (229, 228, 276, 277), (201, 202, 250, 249), (215, 214, 262, 263), (230, 229, 277, 278), (200, 201, 249, 248), (212, 215, 263, 260), (226, 227, 275, 274), (203, 200, 248, 251), (157, 159, 207, 205), (185, 184, 232, 233), (144, 145, 193, 192), (174, 172, 220, 222), (159, 158, 206, 207), (184, 187, 235, 232), (145, 146, 194, 193), (172, 173, 221, 220), (163, 161, 209, 211), (187, 186, 234, 235), (146, 147, 195, 194), (173, 175, 223, 221), (161, 160, 208, 209), (191, 189, 237, 239), (149, 148, 196, 197), (175, 174, 222, 223), (160, 162, 210, 208), (189, 188, 236, 237), (150, 149, 197, 198), (179, 177, 225, 227), (162, 163, 211, 210), (188, 190, 238, 236), (148, 151, 199, 196), (177, 176, 224, 225), (166, 165, 213, 214), (190, 191, 239, 238), (151, 150, 198, 199), (176, 178, 226, 224), (165, 164, 212, 213), (155, 152, 200, 203), (178, 179, 227, 226), (164, 167, 215, 212), (152, 153, 201, 200), (182, 181, 229, 230), (167, 166, 214, 215), (153, 154, 202, 201), (241, 242, 243, 240), (244, 247, 246, 245), (249, 250, 251, 248), (253, 255, 254, 252), (256, 258, 259, 257), (260, 263, 262, 261), (265, 266, 267, 264), (269, 271, 270, 268), (272, 274, 275, 273), (276, 279, 278, 277), (280, 283, 282, 281), (284, 286, 287, 285), (206, 204, 252, 254), (231, 230, 278, 279), (217, 218, 266, 265), (204, 205, 253, 252), (234, 233, 281, 282), (195, 192, 240, 243), (218, 219, 267, 266), (205, 207, 255, 253), (233, 232, 280, 281), (192, 193, 241, 240), (222, 220, 268, 270), (207, 206, 254, 255), (232, 235, 283, 280), (193, 194, 242, 241), (220, 221, 269, 268), (211, 209, 257, 259), (235, 234, 282, 283), (194, 195, 243, 242), (221, 223, 271, 269), (209, 208, 256, 257), (239, 237, 285, 287), (197, 196, 244, 245), (223, 222, 270, 271), (208, 210, 258, 256), (237, 236, 284, 285), (198, 197, 245, 246), (227, 225, 273, 275), (210, 211, 259, 258), (236, 238, 286, 284), (196, 199, 247, 244), (225, 224, 272, 273), (214, 213, 261, 262), (238, 239, 287, 286), (199, 198, 246, 247), (224, 226, 274, 272), (213, 212, 260, 261)])
_uv = me_plane_011.uv_layers.new(name='UVMap')
_uv.uv.foreach_set('vector', [0.8125, 0.0, 0.8125, 1.0, 0.8438, 1.0, 0.8438, 0.0, 0.0, 0.0, 0.0, 1.0, 0.0625, 1.0, 0.0625, 0.0, 0.125, 0.0, 0.125, 1.0, 0.1888, 1.0, 0.1888, 0.0, 0.25, 0.0, 0.25, 1.0, 0.3125, 1.0, 0.3125, 0.0, 0.375, 0.0, 0.375, 1.0, 0.4375, 1.0, 0.4375, 0.0, 0.5, 0.0, 0.5, 1.0, 0.5312, 1.0, 0.5312, 0.0, 0.5625, 0.0, 0.5625, 1.0, 0.5938, 1.0, 0.5938, 0.0, 0.625, 0.0, 0.625, 1.0, 0.6562, 1.0, 0.6562, 0.0, 0.6875, 0.0, 0.6875, 1.0, 0.7188, 1.0, 0.7188, 0.0, 0.75, 0.0, 0.75, 1.0, 0.7812, 1.0, 0.7812, 0.0, 0.875, 0.0, 0.875, 1.0, 0.9066, 1.0, 0.9066, 0.0, 0.9381, 0.0, 0.9381, 1.0, 0.9691, 1.0, 0.9691, 0.0, 0.0, 1.0, 0.0, 0.0, 0.0, 0.0, 0.0, 1.0, 0.9691, 1.0, 0.9381, 1.0, 0.9381, 1.0, 0.9691, 1.0, 0.375, 1.0, 0.375, 0.0, 0.375, 0.0, 0.375, 1.0, 0.625, 0.0, 0.6562, 0.0, 0.6562, 0.0, 0.625, 0.0, 0.8438, 0.0, 0.8438, 1.0, 0.8438, 1.0, 0.8438, 0.0, 0.9066, 0.0, 0.9066, 1.0, 0.9066, 1.0, 0.9066, 0.0, 0.4375, 1.0, 0.375, 1.0, 0.375, 1.0, 0.4375, 1.0, 0.625, 1.0, 0.625, 0.0, 0.625, 0.0, 0.625, 1.0, 0.8125, 0.0, 0.8438, 0.0, 0.8438, 0.0, 0.8125, 0.0, 0.875, 0.0, 0.9066, 0.0, 0.9066, 0.0, 0.875, 0.0, 0.3125, 0.0, 0.3125, 1.0, 0.3125, 1.0, 0.3125, 0.0, 0.6562, 1.0, 0.625, 1.0, 0.625, 1.0, 0.6562, 1.0, 0.125, 1.0, 0.125, 0.0, 0.125, 0.0, 0.125, 1.0, 0.7812, 1.0, 0.75, 1.0, 0.75, 1.0, 0.7812, 1.0, 0.5312, 0.0, 0.5312, 1.0, 0.5312, 1.0, 0.5312, 0.0, 0.125, 0.0, 0.1888, 0.0, 0.1888, 0.0, 0.125, 0.0, 0.75, 1.0, 0.75, 0.0, 0.75, 0.0, 0.75, 1.0, 0.5938, 1.0, 0.5625, 1.0, 0.5625, 1.0, 0.5938, 1.0, 0.1888, 0.0, 0.1888, 1.0, 0.1888, 1.0, 0.1888, 0.0, 0.75, 0.0, 0.7812, 0.0, 0.7812, 0.0, 0.75, 0.0, 0.5625, 1.0, 0.5625, 0.0, 0.5625, 0.0, 0.5625, 1.0, 0.3125, 1.0, 0.25, 1.0, 0.25, 1.0, 0.3125, 1.0, 0.7812, 0.0, 0.7812, 1.0, 0.7812, 1.0, 0.7812, 0.0, 0.5625, 0.0, 0.5938, 0.0, 0.5938, 0.0, 0.5625, 0.0, 0.25, 1.0, 0.25, 0.0, 0.25, 0.0, 0.25, 1.0, 0.9066, 1.0, 0.875, 1.0, 0.875, 1.0, 0.9066, 1.0, 0.8438, 1.0, 0.8125, 1.0, 0.8125, 1.0, 0.8438, 1.0, 0.5938, 0.0, 0.5938, 1.0, 0.5938, 1.0, 0.5938, 0.0, 0.25, 0.0, 0.3125, 0.0, 0.3125, 0.0, 0.25, 0.0, 0.875, 1.0, 0.875, 0.0, 0.875, 0.0, 0.875, 1.0, 0.8125, 1.0, 0.8125, 0.0, 0.8125, 0.0, 0.8125, 1.0, 0.6562, 1.0, 0.625, 1.0, 0.625, 1.0, 0.6562, 1.0, 0.3125, 0.0, 0.3125, 1.0, 0.3125, 1.0, 0.3125, 0.0, 0.875, 0.0, 0.9066, 0.0, 0.9066, 0.0, 0.875, 0.0, 0.8125, 0.0, 0.8438, 0.0, 0.8438, 0.0, 0.8125, 0.0, 0.625, 1.0, 0.625, 0.0, 0.625, 0.0, 0.625, 1.0, 0.4375, 1.0, 0.375, 1.0, 0.375, 1.0, 0.4375, 1.0, 0.9066, 0.0, 0.9066, 1.0, 0.9066, 1.0, 0.9066, 0.0, 0.8438, 0.0, 0.8438, 1.0, 0.8438, 1.0, 0.8438, 0.0, 0.625, 0.0, 0.6562, 0.0, 0.6562, 0.0, 0.625, 0.0, 0.375, 1.0, 0.375, 0.0, 0.375, 0.0, 0.375, 1.0, 0.9691, 1.0, 0.9381, 1.0, 0.9381, 1.0, 0.9691, 1.0, 0.0, 1.0, 0.0, 0.0, 0.0, 0.0, 0.0, 1.0, 0.6562, 0.0, 0.6562, 1.0, 0.6562, 1.0, 0.6562, 0.0, 0.375, 0.0, 0.4375, 0.0, 0.4375, 0.0, 0.375, 0.0, 0.9381, 1.0, 0.9381, 0.0, 0.9381, 0.0, 0.9381, 1.0, 0.0625, 1.0, 0.0, 1.0, 0.0, 1.0, 0.0625, 1.0, 0.7188, 1.0, 0.6875, 1.0, 0.6875, 1.0, 0.7188, 1.0, 0.4375, 0.0, 0.4375, 1.0, 0.4375, 1.0, 0.4375, 0.0, 0.9381, 0.0, 0.9691, 0.0, 0.9691, 0.0, 0.9381, 0.0, 0.0, 0.0, 0.0625, 0.0, 0.0625, 0.0, 0.0, 0.0, 0.6875, 1.0, 0.6875, 0.0, 0.6875, 0.0, 0.6875, 1.0, 0.5312, 1.0, 0.5, 1.0, 0.5, 1.0, 0.5312, 1.0, 0.9691, 0.0, 0.9691, 1.0, 0.9691, 1.0, 0.9691, 0.0, 0.0625, 0.0, 0.0625, 1.0, 0.0625, 1.0, 0.0625, 0.0, 0.6875, 0.0, 0.7188, 0.0, 0.7188, 0.0, 0.6875, 0.0, 0.5, 1.0, 0.5, 0.0, 0.5, 0.0, 0.5, 1.0, 0.1888, 1.0, 0.125, 1.0, 0.125, 1.0, 0.1888, 1.0, 0.7188, 0.0, 0.7188, 1.0, 0.7188, 1.0, 0.7188, 0.0, 0.5, 0.0, 0.5312, 0.0, 0.5312, 0.0, 0.5, 0.0, 0.8125, 0.0, 0.8438, 0.0, 0.8438, 0.0, 0.8125, 0.0, 0.875, 0.0, 0.9066, 0.0, 0.9066, 0.0, 0.875, 0.0, 0.3125, 0.0, 0.3125, 1.0, 0.3125, 1.0, 0.3125, 0.0, 0.6562, 1.0, 0.625, 1.0, 0.625, 1.0, 0.6562, 1.0, 0.8125, 1.0, 0.8125, 0.0, 0.8125, 0.0, 0.8125, 1.0, 0.875, 1.0, 0.875, 0.0, 0.875, 0.0, 0.875, 1.0, 0.25, 0.0, 0.3125, 0.0, 0.3125, 0.0, 0.25, 0.0, 0.5938, 0.0, 0.5938, 1.0, 0.5938, 1.0, 0.5938, 0.0, 0.8438, 1.0, 0.8125, 1.0, 0.8125, 1.0, 0.8438, 1.0, 0.9066, 1.0, 0.875, 1.0, 0.875, 1.0, 0.9066, 1.0, 0.25, 1.0, 0.25, 0.0, 0.25, 0.0, 0.25, 1.0, 0.5625, 0.0, 0.5938, 0.0, 0.5938, 0.0, 0.5625, 0.0, 0.6562, 0.0, 0.6562, 1.0, 0.6562, 1.0, 0.6562, 0.0, 0.375, 0.0, 0.4375, 0.0, 0.4375, 0.0, 0.375, 0.0, 0.9381, 1.0, 0.9381, 0.0, 0.9381, 0.0, 0.9381, 1.0, 0.0625, 1.0, 0.0, 1.0, 0.0, 1.0, 0.0625, 1.0, 0.7188, 1.0, 0.6875, 1.0, 0.6875, 1.0, 0.7188, 1.0, 0.4375, 0.0, 0.4375, 1.0, 0.4375, 1.0, 0.4375, 0.0, 0.9381, 0.0, 0.9691, 0.0, 0.9691, 0.0, 0.9381, 0.0, 0.0, 0.0, 0.0625, 0.0, 0.0625, 0.0, 0.0, 0.0, 0.6875, 1.0, 0.6875, 0.0, 0.6875, 0.0, 0.6875, 1.0, 0.5312, 1.0, 0.5, 1.0, 0.5, 1.0, 0.5312, 1.0, 0.9691, 0.0, 0.9691, 1.0, 0.9691, 1.0, 0.9691, 0.0, 0.0625, 0.0, 0.0625, 1.0, 0.0625, 1.0, 0.0625, 0.0, 0.6875, 0.0, 0.7188, 0.0, 0.7188, 0.0, 0.6875, 0.0, 0.5, 1.0, 0.5, 0.0, 0.5, 0.0, 0.5, 1.0, 0.1888, 1.0, 0.125, 1.0, 0.125, 1.0, 0.1888, 1.0, 0.7188, 0.0, 0.7188, 1.0, 0.7188, 1.0, 0.7188, 0.0, 0.5, 0.0, 0.5312, 0.0, 0.5312, 0.0, 0.5, 0.0, 0.125, 1.0, 0.125, 0.0, 0.125, 0.0, 0.125, 1.0, 0.7812, 1.0, 0.75, 1.0, 0.75, 1.0, 0.7812, 1.0, 0.5312, 0.0, 0.5312, 1.0, 0.5312, 1.0, 0.5312, 0.0, 0.125, 0.0, 0.1888, 0.0, 0.1888, 0.0, 0.125, 0.0, 0.75, 1.0, 0.75, 0.0, 0.75, 0.0, 0.75, 1.0, 0.5938, 1.0, 0.5625, 1.0, 0.5625, 1.0, 0.5938, 1.0, 0.1888, 0.0, 0.1888, 1.0, 0.1888, 1.0, 0.1888, 0.0, 0.75, 0.0, 0.7812, 0.0, 0.7812, 0.0, 0.75, 0.0, 0.5625, 1.0, 0.5625, 0.0, 0.5625, 0.0, 0.5625, 1.0, 0.3125, 1.0, 0.25, 1.0, 0.25, 1.0, 0.3125, 1.0, 0.7812, 0.0, 0.7812, 1.0, 0.7812, 1.0, 0.7812, 0.0, 0.5625, 0.0, 0.5938, 0.0, 0.5938, 0.0, 0.5625, 0.0, 0.25, 1.0, 0.25, 0.0, 0.25, 0.0, 0.25, 1.0, 0.9066, 1.0, 0.875, 1.0, 0.875, 1.0, 0.9066, 1.0, 0.8438, 1.0, 0.8125, 1.0, 0.8125, 1.0, 0.8438, 1.0, 0.5938, 0.0, 0.5938, 1.0, 0.5938, 1.0, 0.5938, 0.0, 0.25, 0.0, 0.3125, 0.0, 0.3125, 0.0, 0.25, 0.0, 0.875, 1.0, 0.875, 0.0, 0.875, 0.0, 0.875, 1.0, 0.8125, 1.0, 0.8125, 0.0, 0.8125, 0.0, 0.8125, 1.0, 0.5938, 0.0, 0.5938, 1.0, 0.5938, 1.0, 0.5938, 0.0, 0.8438, 1.0, 0.8125, 1.0, 0.8125, 1.0, 0.8438, 1.0, 0.9066, 1.0, 0.875, 1.0, 0.875, 1.0, 0.9066, 1.0, 0.25, 1.0, 0.25, 0.0, 0.25, 0.0, 0.25, 1.0, 0.5625, 0.0, 0.5938, 0.0, 0.5938, 0.0, 0.5625, 0.0, 0.7812, 0.0, 0.7812, 1.0, 0.7812, 1.0, 0.7812, 0.0, 0.3125, 1.0, 0.25, 1.0, 0.25, 1.0, 0.3125, 1.0, 0.5625, 1.0, 0.5625, 0.0, 0.5625, 0.0, 0.5625, 1.0, 0.75, 0.0, 0.7812, 0.0, 0.7812, 0.0, 0.75, 0.0, 0.1888, 0.0, 0.1888, 1.0, 0.1888, 1.0, 0.1888, 0.0, 0.5938, 1.0, 0.5625, 1.0, 0.5625, 1.0, 0.5938, 1.0, 0.75, 1.0, 0.75, 0.0, 0.75, 0.0, 0.75, 1.0, 0.625, 1.0, 0.625, 0.0, 0.625, 0.0, 0.625, 1.0, 0.4375, 1.0, 0.375, 1.0, 0.375, 1.0, 0.4375, 1.0, 0.9066, 0.0, 0.9066, 1.0, 0.9066, 1.0, 0.9066, 0.0, 0.8438, 0.0, 0.8438, 1.0, 0.8438, 1.0, 0.8438, 0.0, 0.625, 0.0, 0.6562, 0.0, 0.6562, 0.0, 0.625, 0.0, 0.375, 1.0, 0.375, 0.0, 0.375, 0.0, 0.375, 1.0, 0.9691, 1.0, 0.9381, 1.0, 0.9381, 1.0, 0.9691, 1.0, 0.0, 1.0, 0.0, 0.0, 0.0, 0.0, 0.0, 1.0, 0.6562, 0.0, 0.6562, 1.0, 0.6562, 1.0, 0.6562, 0.0, 0.375, 0.0, 0.4375, 0.0, 0.4375, 0.0, 0.375, 0.0, 0.9381, 1.0, 0.9381, 0.0, 0.9381, 0.0, 0.9381, 1.0, 0.0625, 1.0, 0.0, 1.0, 0.0, 1.0, 0.0625, 1.0, 0.7188, 1.0, 0.6875, 1.0, 0.6875, 1.0, 0.7188, 1.0, 0.4375, 0.0, 0.4375, 1.0, 0.4375, 1.0, 0.4375, 0.0, 0.9381, 0.0, 0.9691, 0.0, 0.9691, 0.0, 0.9381, 0.0, 0.0, 0.0, 0.0625, 0.0, 0.0625, 0.0, 0.0, 0.0, 0.6875, 1.0, 0.6875, 0.0, 0.6875, 0.0, 0.6875, 1.0, 0.5312, 1.0, 0.5, 1.0, 0.5, 1.0, 0.5312, 1.0, 0.9691, 0.0, 0.9691, 1.0, 0.9691, 1.0, 0.9691, 0.0, 0.0625, 0.0, 0.0625, 1.0, 0.0625, 1.0, 0.0625, 0.0, 0.6875, 0.0, 0.7188, 0.0, 0.7188, 0.0, 0.6875, 0.0, 0.5, 1.0, 0.5, 0.0, 0.5, 0.0, 0.5, 1.0, 0.1888, 1.0, 0.125, 1.0, 0.125, 1.0, 0.1888, 1.0, 0.7188, 0.0, 0.7188, 1.0, 0.7188, 1.0, 0.7188, 0.0, 0.5, 0.0, 0.5312, 0.0, 0.5312, 0.0, 0.5, 0.0, 0.125, 1.0, 0.125, 0.0, 0.125, 0.0, 0.125, 1.0, 0.7812, 1.0, 0.75, 1.0, 0.75, 1.0, 0.7812, 1.0, 0.5312, 0.0, 0.5312, 1.0, 0.5312, 1.0, 0.5312, 0.0, 0.125, 0.0, 0.1888, 0.0, 0.1888, 0.0, 0.125, 0.0, 0.75, 1.0, 0.75, 0.0, 0.75, 0.0, 0.75, 1.0, 0.5938, 1.0, 0.5625, 1.0, 0.5625, 1.0, 0.5938, 1.0, 0.1888, 0.0, 0.1888, 1.0, 0.1888, 1.0, 0.1888, 0.0, 0.75, 0.0, 0.7812, 0.0, 0.7812, 0.0, 0.75, 0.0, 0.5625, 1.0, 0.5625, 0.0, 0.5625, 0.0, 0.5625, 1.0, 0.3125, 1.0, 0.25, 1.0, 0.25, 1.0, 0.3125, 1.0, 0.7812, 0.0, 0.7812, 1.0, 0.7812, 1.0, 0.7812, 0.0, 0.5625, 1.0, 0.5625, 0.0, 0.5625, 0.0, 0.5625, 1.0, 0.75, 0.0, 0.7812, 0.0, 0.7812, 0.0, 0.75, 0.0, 0.1888, 0.0, 0.1888, 1.0, 0.1888, 1.0, 0.1888, 0.0, 0.5938, 1.0, 0.5625, 1.0, 0.5625, 1.0, 0.5938, 1.0, 0.75, 1.0, 0.75, 0.0, 0.75, 0.0, 0.75, 1.0, 0.125, 0.0, 0.1888, 0.0, 0.1888, 0.0, 0.125, 0.0, 0.5312, 0.0, 0.5312, 1.0, 0.5312, 1.0, 0.5312, 0.0, 0.7812, 1.0, 0.75, 1.0, 0.75, 1.0, 0.7812, 1.0, 0.125, 1.0, 0.125, 0.0, 0.125, 0.0, 0.125, 1.0, 0.5, 0.0, 0.5312, 0.0, 0.5312, 0.0, 0.5, 0.0, 0.7188, 0.0, 0.7188, 1.0, 0.7188, 1.0, 0.7188, 0.0, 0.1888, 1.0, 0.125, 1.0, 0.125, 1.0, 0.1888, 1.0, 0.25, 0.0, 0.3125, 0.0, 0.3125, 0.0, 0.25, 0.0, 0.875, 1.0, 0.875, 0.0, 0.875, 0.0, 0.875, 1.0, 0.8125, 1.0, 0.8125, 0.0, 0.8125, 0.0, 0.8125, 1.0, 0.6562, 1.0, 0.625, 1.0, 0.625, 1.0, 0.6562, 1.0, 0.3125, 0.0, 0.3125, 1.0, 0.3125, 1.0, 0.3125, 0.0, 0.875, 0.0, 0.9066, 0.0, 0.9066, 0.0, 0.875, 0.0, 0.8125, 0.0, 0.8438, 0.0, 0.8438, 0.0, 0.8125, 0.0, 0.625, 1.0, 0.625, 0.0, 0.625, 0.0, 0.625, 1.0, 0.4375, 1.0, 0.375, 1.0, 0.375, 1.0, 0.4375, 1.0, 0.9066, 0.0, 0.9066, 1.0, 0.9066, 1.0, 0.9066, 0.0, 0.8438, 0.0, 0.8438, 1.0, 0.8438, 1.0, 0.8438, 0.0, 0.625, 0.0, 0.6562, 0.0, 0.6562, 0.0, 0.625, 0.0, 0.375, 1.0, 0.375, 0.0, 0.375, 0.0, 0.375, 1.0, 0.9691, 1.0, 0.9381, 1.0, 0.9381, 1.0, 0.9691, 1.0, 0.0, 1.0, 0.0, 0.0, 0.0, 0.0, 0.0, 1.0, 0.6562, 0.0, 0.6562, 1.0, 0.6562, 1.0, 0.6562, 0.0, 0.375, 0.0, 0.4375, 0.0, 0.4375, 0.0, 0.375, 0.0, 0.9381, 1.0, 0.9381, 0.0, 0.9381, 0.0, 0.9381, 1.0, 0.0625, 1.0, 0.0, 1.0, 0.0, 1.0, 0.0625, 1.0, 0.7188, 1.0, 0.6875, 1.0, 0.6875, 1.0, 0.7188, 1.0, 0.4375, 0.0, 0.4375, 1.0, 0.4375, 1.0, 0.4375, 0.0, 0.9381, 0.0, 0.9691, 0.0, 0.9691, 0.0, 0.9381, 0.0, 0.0, 0.0, 0.0625, 0.0, 0.0625, 0.0, 0.0, 0.0, 0.6875, 1.0, 0.6875, 0.0, 0.6875, 0.0, 0.6875, 1.0, 0.5312, 1.0, 0.5, 1.0, 0.5, 1.0, 0.5312, 1.0, 0.9691, 0.0, 0.9691, 1.0, 0.9691, 1.0, 0.9691, 0.0, 0.0625, 0.0, 0.0625, 1.0, 0.0625, 1.0, 0.0625, 0.0, 0.6875, 0.0, 0.7188, 0.0, 0.7188, 0.0, 0.6875, 0.0, 0.5, 1.0, 0.5, 0.0, 0.5, 0.0, 0.5, 1.0, 0.1888, 1.0, 0.125, 1.0, 0.125, 1.0, 0.1888, 1.0, 0.7188, 0.0, 0.7188, 1.0, 0.7188, 1.0, 0.7188, 0.0, 0.5, 0.0, 0.5312, 0.0, 0.5312, 0.0, 0.5, 0.0, 0.125, 1.0, 0.125, 0.0, 0.125, 0.0, 0.125, 1.0, 0.7812, 1.0, 0.75, 1.0, 0.75, 1.0, 0.7812, 1.0, 0.5312, 0.0, 0.5312, 1.0, 0.5312, 1.0, 0.5312, 0.0, 0.125, 0.0, 0.1888, 0.0, 0.1888, 0.0, 0.125, 0.0, 0.8125, 0.0, 0.8438, 0.0, 0.8438, 1.0, 0.8125, 1.0, 0.0, 0.0, 0.0625, 0.0, 0.0625, 1.0, 0.0, 1.0, 0.125, 0.0, 0.1888, 0.0, 0.1888, 1.0, 0.125, 1.0, 0.25, 0.0, 0.3125, 0.0, 0.3125, 1.0, 0.25, 1.0, 0.375, 0.0, 0.4375, 0.0, 0.4375, 1.0, 0.375, 1.0, 0.5, 0.0, 0.5312, 0.0, 0.5312, 1.0, 0.5, 1.0, 0.5625, 0.0, 0.5938, 0.0, 0.5938, 1.0, 0.5625, 1.0, 0.625, 0.0, 0.6562, 0.0, 0.6562, 1.0, 0.625, 1.0, 0.6875, 0.0, 0.7188, 0.0, 0.7188, 1.0, 0.6875, 1.0, 0.75, 0.0, 0.7812, 0.0, 0.7812, 1.0, 0.75, 1.0, 0.875, 0.0, 0.9066, 0.0, 0.9066, 1.0, 0.875, 1.0, 0.9381, 0.0, 0.9691, 0.0, 0.9691, 1.0, 0.9381, 1.0, 0.3125, 1.0, 0.25, 1.0, 0.25, 1.0, 0.3125, 1.0, 0.7812, 0.0, 0.7812, 1.0, 0.7812, 1.0, 0.7812, 0.0, 0.5625, 0.0, 0.5938, 0.0, 0.5938, 0.0, 0.5625, 0.0, 0.25, 1.0, 0.25, 0.0, 0.25, 0.0, 0.25, 1.0, 0.9066, 1.0, 0.875, 1.0, 0.875, 1.0, 0.9066, 1.0, 0.8438, 1.0, 0.8125, 1.0, 0.8125, 1.0, 0.8438, 1.0, 0.5938, 0.0, 0.5938, 1.0, 0.5938, 1.0, 0.5938, 0.0, 0.25, 0.0, 0.3125, 0.0, 0.3125, 0.0, 0.25, 0.0, 0.875, 1.0, 0.875, 0.0, 0.875, 0.0, 0.875, 1.0, 0.8125, 1.0, 0.8125, 0.0, 0.8125, 0.0, 0.8125, 1.0, 0.6562, 1.0, 0.625, 1.0, 0.625, 1.0, 0.6562, 1.0, 0.3125, 0.0, 0.3125, 1.0, 0.3125, 1.0, 0.3125, 0.0, 0.875, 0.0, 0.9066, 0.0, 0.9066, 0.0, 0.875, 0.0, 0.8125, 0.0, 0.8438, 0.0, 0.8438, 0.0, 0.8125, 0.0, 0.625, 1.0, 0.625, 0.0, 0.625, 0.0, 0.625, 1.0, 0.4375, 1.0, 0.375, 1.0, 0.375, 1.0, 0.4375, 1.0, 0.9066, 0.0, 0.9066, 1.0, 0.9066, 1.0, 0.9066, 0.0, 0.8438, 0.0, 0.8438, 1.0, 0.8438, 1.0, 0.8438, 0.0, 0.625, 0.0, 0.6562, 0.0, 0.6562, 0.0, 0.625, 0.0, 0.375, 1.0, 0.375, 0.0, 0.375, 0.0, 0.375, 1.0, 0.9691, 1.0, 0.9381, 1.0, 0.9381, 1.0, 0.9691, 1.0, 0.0, 1.0, 0.0, 0.0, 0.0, 0.0, 0.0, 1.0, 0.6562, 0.0, 0.6562, 1.0, 0.6562, 1.0, 0.6562, 0.0, 0.375, 0.0, 0.4375, 0.0, 0.4375, 0.0, 0.375, 0.0, 0.9381, 1.0, 0.9381, 0.0, 0.9381, 0.0, 0.9381, 1.0, 0.0625, 1.0, 0.0, 1.0, 0.0, 1.0, 0.0625, 1.0, 0.7188, 1.0, 0.6875, 1.0, 0.6875, 1.0, 0.7188, 1.0, 0.4375, 0.0, 0.4375, 1.0, 0.4375, 1.0, 0.4375, 0.0, 0.9381, 0.0, 0.9691, 0.0, 0.9691, 0.0, 0.9381, 0.0, 0.0, 0.0, 0.0625, 0.0, 0.0625, 0.0, 0.0, 0.0, 0.6875, 1.0, 0.6875, 0.0, 0.6875, 0.0, 0.6875, 1.0, 0.5312, 1.0, 0.5, 1.0, 0.5, 1.0, 0.5312, 1.0, 0.9691, 0.0, 0.9691, 1.0, 0.9691, 1.0, 0.9691, 0.0, 0.0625, 0.0, 0.0625, 1.0, 0.0625, 1.0, 0.0625, 0.0, 0.6875, 0.0, 0.7188, 0.0, 0.7188, 0.0, 0.6875, 0.0, 0.5, 1.0, 0.5, 0.0, 0.5, 0.0, 0.5, 1.0])
me_plane_011.materials.append(mat_red)
me_plane_011.use_remesh_fix_poles = True
me_plane_011.use_remesh_preserve_attributes = False
me_plane_011.use_mirror_vertex_groups = False
me_plane_011.update()

# ---- objects
ob_plane = bpy.data.objects.new('Plane', me_plane_001)
ob_plane_010 = bpy.data.objects.new('Plane.010', me_plane_011)

# ---- transforms, parenting, visibility, modifiers, constraints
ob_plane.location = (0.0, 0.0, 0.0)
ob_plane.scale = (0.6, 0.025, 1.0)
ob_plane.lineart.crease_threshold = 0.0
ob_plane_010.location = (0.0, 0.0, 0.0)
ob_plane_010.scale = (0.6, 0.025, 1.0)
ob_plane_010.lineart.crease_threshold = 0.0

# ---- collection membership
col_collection.objects.link(ob_plane)
col_collection.objects.link(ob_plane_010)

# ---- scene / render settings (as saved in the file)
scene.frame_start = 1; scene.frame_end = 250; scene.frame_set(1)
scene.render.engine = 'BLENDER_EEVEE_NEXT'
scene.cycles.use_denoising = False
scene.cycles.samples = 128
scene.cycles.sampling_pattern = 'TABULATED_SOBOL'
scene.cycles.use_adaptive_sampling = False
scene.cycles.use_light_tree = False
scene.view_settings.view_transform = 'Filmic'
bpy.context.view_layer.update()

# ---- added for rendering (the .blend has no active camera and no usable light): camera, sun
cam_auto = bpy.data.cameras.new('AutoCamera')
cam_auto.lens = 50.0
cam_auto.sensor_width = 36.0
cam_auto.clip_end = 1000.0
ob_auto_camera = bpy.data.objects.new('AutoCamera', cam_auto)
scene.collection.objects.link(ob_auto_camera)
ob_auto_camera.location = (1.11139, -1.33367, 0.899311)
ob_auto_camera.rotation_euler = (1.09748, -7.21219e-08, 0.694738)
scene.camera = ob_auto_camera
light_auto_sun = bpy.data.lights.new('AutoSun', 'SUN')
light_auto_sun.energy = 3.0
light_auto_sun.angle = 0.0523599
ob_auto_sun = bpy.data.objects.new('AutoSun', light_auto_sun)
scene.collection.objects.link(ob_auto_sun)
ob_auto_sun.rotation_euler = (0.872665, 0.174533, 0.523599)
bpy.context.view_layer.update()
